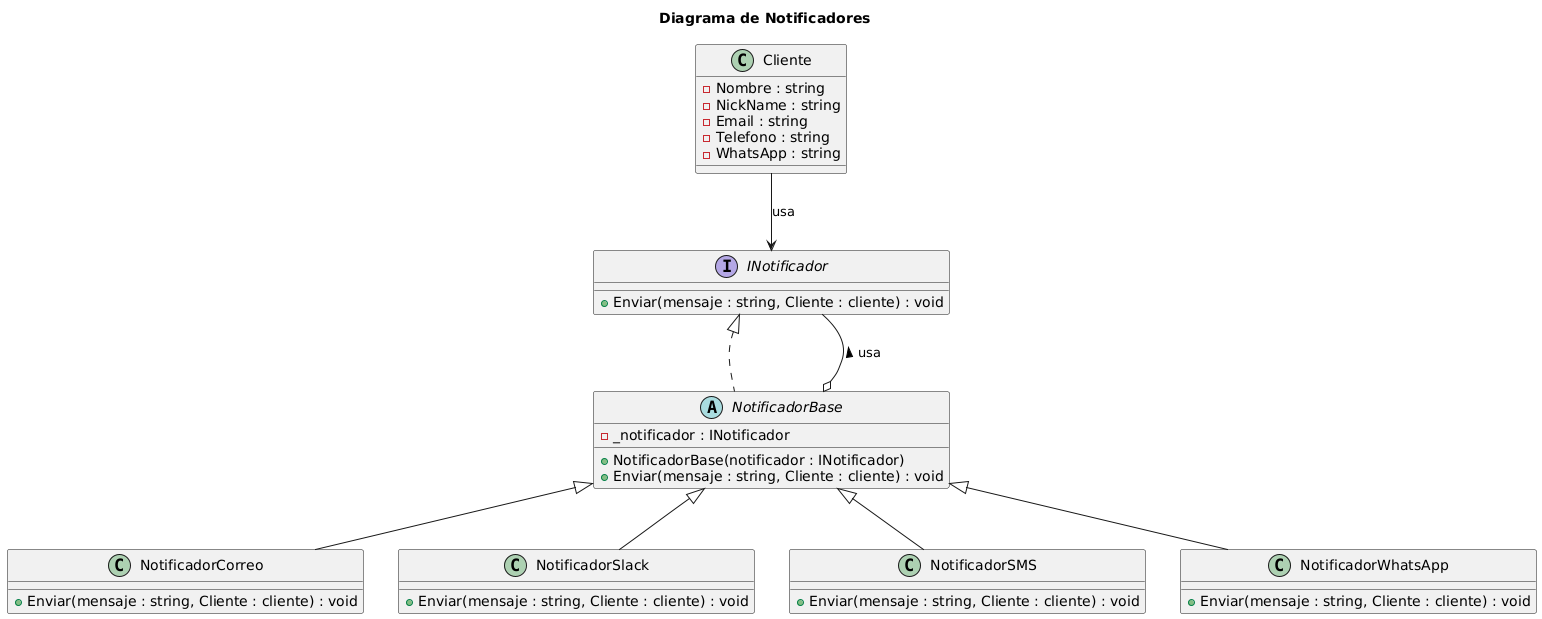

The diagram above was rendered by PlantUML. Its source (embedded in the PNG):
@startuml
title Diagrama de Notificadores

class Cliente {
    - Nombre : string
    - NickName : string
    - Email : string
    - Telefono : string
    - WhatsApp : string
}

interface INotificador {
    + Enviar(mensaje : string, Cliente : cliente) : void
}

abstract class NotificadorBase implements INotificador {
    - _notificador : INotificador
    + NotificadorBase(notificador : INotificador)
    + Enviar(mensaje : string, Cliente : cliente) : void
}

class NotificadorCorreo extends NotificadorBase {
    + Enviar(mensaje : string, Cliente : cliente) : void
}

class NotificadorSlack extends NotificadorBase {
    + Enviar(mensaje : string, Cliente : cliente) : void
}

class NotificadorSMS extends NotificadorBase {
    + Enviar(mensaje : string, Cliente : cliente) : void
}

class NotificadorWhatsApp extends NotificadorBase {
    + Enviar(mensaje : string, Cliente : cliente) : void
}
NotificadorBase -[hidden]-> INotificador
NotificadorBase -[hidden]-> INotificador
NotificadorBase -[hidden]-> INotificador

NotificadorBase o-- INotificador : usa >
Cliente --> INotificador : usa
@enduml